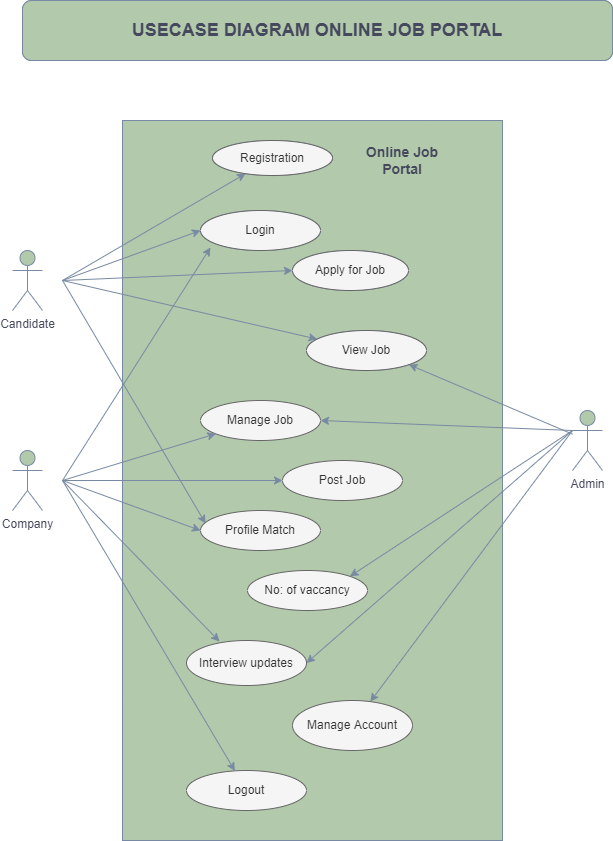

The diagram above was exported from draw.io. Its source (the exported page's mxGraphModel, read from the mxfile embedded in the PNG):
<mxGraphModel dx="1422" dy="798" grid="1" gridSize="10" guides="1" tooltips="1" connect="1" arrows="1" fold="1" page="1" pageScale="1" pageWidth="827" pageHeight="1169" math="0" shadow="0">
  <root>
    <mxCell id="0" />
    <mxCell id="1" parent="0" />
    <mxCell id="_MrF1gO717fDa5SRsJTI-1" value="" style="rounded=0;whiteSpace=wrap;html=1;sketch=0;fontColor=#46495D;strokeColor=#788AA3;fillColor=#B2C9AB;" vertex="1" parent="1">
      <mxGeometry x="230" y="510" width="380" height="720" as="geometry" />
    </mxCell>
    <mxCell id="rmdhmjT_j3eDJgcQuncZ-2" value="Registration" style="ellipse;whiteSpace=wrap;html=1;fillColor=#B2C9AB;strokeColor=#788AA3;fontColor=#46495D;" parent="1" vertex="1">
      <mxGeometry x="320" y="530" width="120" height="35" as="geometry" />
    </mxCell>
    <mxCell id="rmdhmjT_j3eDJgcQuncZ-3" value="Candidate" style="shape=umlActor;verticalLabelPosition=bottom;verticalAlign=top;html=1;outlineConnect=0;fillColor=#B2C9AB;strokeColor=#788AA3;fontColor=#46495D;" parent="1" vertex="1">
      <mxGeometry x="120" y="640" width="30" height="60" as="geometry" />
    </mxCell>
    <mxCell id="rmdhmjT_j3eDJgcQuncZ-4" value="Company" style="shape=umlActor;verticalLabelPosition=bottom;verticalAlign=top;html=1;outlineConnect=0;fillColor=#B2C9AB;strokeColor=#788AA3;fontColor=#46495D;" parent="1" vertex="1">
      <mxGeometry x="120" y="840" width="30" height="60" as="geometry" />
    </mxCell>
    <mxCell id="rmdhmjT_j3eDJgcQuncZ-5" value="Admin" style="shape=umlActor;verticalLabelPosition=bottom;verticalAlign=top;html=1;outlineConnect=0;fillColor=#B2C9AB;strokeColor=#788AA3;fontColor=#46495D;" parent="1" vertex="1">
      <mxGeometry x="680" y="800" width="30" height="60" as="geometry" />
    </mxCell>
    <mxCell id="rmdhmjT_j3eDJgcQuncZ-6" value="" style="endArrow=classic;html=1;rounded=0;strokeColor=#788AA3;fontColor=#46495D;" parent="1" target="rmdhmjT_j3eDJgcQuncZ-2" edge="1">
      <mxGeometry width="50" height="50" relative="1" as="geometry">
        <mxPoint x="170" y="670" as="sourcePoint" />
        <mxPoint x="220" y="620" as="targetPoint" />
      </mxGeometry>
    </mxCell>
    <mxCell id="rmdhmjT_j3eDJgcQuncZ-7" value="Login" style="ellipse;whiteSpace=wrap;html=1;fillColor=#B2C9AB;strokeColor=#788AA3;fontColor=#46495D;" parent="1" vertex="1">
      <mxGeometry x="308" y="600" width="120" height="40" as="geometry" />
    </mxCell>
    <mxCell id="rmdhmjT_j3eDJgcQuncZ-8" value="Apply for Job" style="ellipse;whiteSpace=wrap;html=1;fillColor=#B2C9AB;strokeColor=#788AA3;fontColor=#46495D;" parent="1" vertex="1">
      <mxGeometry x="400" y="640" width="116" height="40" as="geometry" />
    </mxCell>
    <mxCell id="rmdhmjT_j3eDJgcQuncZ-9" value="View Job" style="ellipse;whiteSpace=wrap;html=1;fillColor=#B2C9AB;strokeColor=#788AA3;fontColor=#46495D;" parent="1" vertex="1">
      <mxGeometry x="414" y="720" width="120" height="40" as="geometry" />
    </mxCell>
    <mxCell id="rmdhmjT_j3eDJgcQuncZ-10" value="Post Job" style="ellipse;whiteSpace=wrap;html=1;fillColor=#f5f5f5;strokeColor=#666666;fontColor=#333333;" parent="1" vertex="1">
      <mxGeometry x="390" y="850" width="120" height="40" as="geometry" />
    </mxCell>
    <mxCell id="rmdhmjT_j3eDJgcQuncZ-11" value="Manage Job" style="ellipse;whiteSpace=wrap;html=1;fillColor=#f5f5f5;strokeColor=#666666;fontColor=#333333;" parent="1" vertex="1">
      <mxGeometry x="308" y="790" width="120" height="40" as="geometry" />
    </mxCell>
    <mxCell id="rmdhmjT_j3eDJgcQuncZ-12" value="Profile Match" style="ellipse;whiteSpace=wrap;html=1;fillColor=#f5f5f5;strokeColor=#666666;fontColor=#333333;" parent="1" vertex="1">
      <mxGeometry x="308" y="900" width="120" height="40" as="geometry" />
    </mxCell>
    <mxCell id="rmdhmjT_j3eDJgcQuncZ-13" value="No: of vaccancy" style="ellipse;whiteSpace=wrap;html=1;fillColor=#f5f5f5;strokeColor=#666666;fontColor=#333333;" parent="1" vertex="1">
      <mxGeometry x="355" y="960" width="120" height="40" as="geometry" />
    </mxCell>
    <mxCell id="rmdhmjT_j3eDJgcQuncZ-14" value="Manage Account" style="ellipse;whiteSpace=wrap;html=1;fillColor=#f5f5f5;strokeColor=#666666;fontColor=#333333;" parent="1" vertex="1">
      <mxGeometry x="400" y="1090" width="120" height="50" as="geometry" />
    </mxCell>
    <mxCell id="rmdhmjT_j3eDJgcQuncZ-15" value="" style="endArrow=classic;html=1;rounded=0;entryX=0;entryY=0.5;entryDx=0;entryDy=0;strokeColor=#788AA3;fontColor=#46495D;" parent="1" target="rmdhmjT_j3eDJgcQuncZ-10" edge="1">
      <mxGeometry width="50" height="50" relative="1" as="geometry">
        <mxPoint x="170" y="869.9999999999998" as="sourcePoint" />
        <mxPoint x="230" y="810" as="targetPoint" />
      </mxGeometry>
    </mxCell>
    <mxCell id="rmdhmjT_j3eDJgcQuncZ-16" value="" style="endArrow=classic;html=1;rounded=0;entryX=1;entryY=1;entryDx=0;entryDy=0;strokeColor=#788AA3;fontColor=#46495D;" parent="1" source="rmdhmjT_j3eDJgcQuncZ-5" target="rmdhmjT_j3eDJgcQuncZ-9" edge="1">
      <mxGeometry width="50" height="50" relative="1" as="geometry">
        <mxPoint x="590" y="780" as="sourcePoint" />
        <mxPoint x="640" y="730" as="targetPoint" />
      </mxGeometry>
    </mxCell>
    <mxCell id="rmdhmjT_j3eDJgcQuncZ-17" value="" style="endArrow=classic;html=1;rounded=0;entryX=0.042;entryY=0.325;entryDx=0;entryDy=0;entryPerimeter=0;strokeColor=#788AA3;fontColor=#46495D;" parent="1" target="rmdhmjT_j3eDJgcQuncZ-12" edge="1">
      <mxGeometry width="50" height="50" relative="1" as="geometry">
        <mxPoint x="170" y="670" as="sourcePoint" />
        <mxPoint x="230" y="640" as="targetPoint" />
      </mxGeometry>
    </mxCell>
    <mxCell id="rmdhmjT_j3eDJgcQuncZ-18" value="" style="endArrow=classic;html=1;rounded=0;entryX=0;entryY=0.5;entryDx=0;entryDy=0;strokeColor=#788AA3;fontColor=#46495D;" parent="1" target="rmdhmjT_j3eDJgcQuncZ-12" edge="1">
      <mxGeometry width="50" height="50" relative="1" as="geometry">
        <mxPoint x="170" y="869.9999999999998" as="sourcePoint" />
        <mxPoint x="320" y="920" as="targetPoint" />
      </mxGeometry>
    </mxCell>
    <mxCell id="rmdhmjT_j3eDJgcQuncZ-19" value="" style="endArrow=classic;html=1;rounded=0;entryX=0;entryY=0.5;entryDx=0;entryDy=0;strokeColor=#788AA3;fontColor=#46495D;" parent="1" target="rmdhmjT_j3eDJgcQuncZ-7" edge="1">
      <mxGeometry width="50" height="50" relative="1" as="geometry">
        <mxPoint x="170" y="670" as="sourcePoint" />
        <mxPoint x="220" y="580" as="targetPoint" />
      </mxGeometry>
    </mxCell>
    <mxCell id="rmdhmjT_j3eDJgcQuncZ-20" value="" style="endArrow=classic;html=1;rounded=0;strokeColor=#788AA3;fontColor=#46495D;" parent="1" target="rmdhmjT_j3eDJgcQuncZ-11" edge="1">
      <mxGeometry width="50" height="50" relative="1" as="geometry">
        <mxPoint x="170" y="869.9999999999998" as="sourcePoint" />
        <mxPoint x="170" y="980" as="targetPoint" />
      </mxGeometry>
    </mxCell>
    <mxCell id="rmdhmjT_j3eDJgcQuncZ-21" value="" style="endArrow=classic;html=1;rounded=0;strokeColor=#788AA3;fontColor=#46495D;" parent="1" target="rmdhmjT_j3eDJgcQuncZ-9" edge="1">
      <mxGeometry width="50" height="50" relative="1" as="geometry">
        <mxPoint x="170" y="670" as="sourcePoint" />
        <mxPoint x="180" y="770" as="targetPoint" />
      </mxGeometry>
    </mxCell>
    <mxCell id="rmdhmjT_j3eDJgcQuncZ-22" value="" style="endArrow=classic;html=1;rounded=0;entryX=0.275;entryY=0.022;entryDx=0;entryDy=0;entryPerimeter=0;strokeColor=#788AA3;fontColor=#46495D;" parent="1" target="rmdhmjT_j3eDJgcQuncZ-25" edge="1">
      <mxGeometry width="50" height="50" relative="1" as="geometry">
        <mxPoint x="170" y="869.9999999999998" as="sourcePoint" />
        <mxPoint x="328" y="1040" as="targetPoint" />
      </mxGeometry>
    </mxCell>
    <mxCell id="rmdhmjT_j3eDJgcQuncZ-23" value="" style="endArrow=classic;html=1;rounded=0;entryX=1;entryY=0;entryDx=0;entryDy=0;strokeColor=#788AA3;fontColor=#46495D;" parent="1" target="rmdhmjT_j3eDJgcQuncZ-13" edge="1">
      <mxGeometry width="50" height="50" relative="1" as="geometry">
        <mxPoint x="680" y="820" as="sourcePoint" />
        <mxPoint x="640" y="890" as="targetPoint" />
      </mxGeometry>
    </mxCell>
    <mxCell id="rmdhmjT_j3eDJgcQuncZ-24" value="" style="endArrow=classic;html=1;rounded=0;exitX=0;exitY=0.3333333333333333;exitDx=0;exitDy=0;exitPerimeter=0;strokeColor=#788AA3;fontColor=#46495D;" parent="1" source="rmdhmjT_j3eDJgcQuncZ-5" target="rmdhmjT_j3eDJgcQuncZ-14" edge="1">
      <mxGeometry width="50" height="50" relative="1" as="geometry">
        <mxPoint x="580" y="1060" as="sourcePoint" />
        <mxPoint x="630" y="1010" as="targetPoint" />
      </mxGeometry>
    </mxCell>
    <mxCell id="rmdhmjT_j3eDJgcQuncZ-25" value="Interview updates" style="ellipse;whiteSpace=wrap;html=1;fillColor=#f5f5f5;strokeColor=#666666;fontColor=#333333;" parent="1" vertex="1">
      <mxGeometry x="294" y="1030" width="120" height="45" as="geometry" />
    </mxCell>
    <mxCell id="rmdhmjT_j3eDJgcQuncZ-26" value="" style="endArrow=classic;html=1;rounded=0;entryX=1;entryY=0.5;entryDx=0;entryDy=0;strokeColor=#788AA3;fontColor=#46495D;" parent="1" target="rmdhmjT_j3eDJgcQuncZ-25" edge="1">
      <mxGeometry width="50" height="50" relative="1" as="geometry">
        <mxPoint x="680" y="820" as="sourcePoint" />
        <mxPoint x="440" y="940" as="targetPoint" />
      </mxGeometry>
    </mxCell>
    <mxCell id="rmdhmjT_j3eDJgcQuncZ-27" value="" style="endArrow=classic;html=1;rounded=0;entryX=0.083;entryY=0.925;entryDx=0;entryDy=0;entryPerimeter=0;strokeColor=#788AA3;fontColor=#46495D;" parent="1" target="rmdhmjT_j3eDJgcQuncZ-7" edge="1">
      <mxGeometry width="50" height="50" relative="1" as="geometry">
        <mxPoint x="170" y="869.9999999999998" as="sourcePoint" />
        <mxPoint x="210" y="760" as="targetPoint" />
      </mxGeometry>
    </mxCell>
    <mxCell id="rmdhmjT_j3eDJgcQuncZ-28" value="Logout" style="ellipse;whiteSpace=wrap;html=1;fillColor=#f5f5f5;strokeColor=#666666;fontColor=#333333;" parent="1" vertex="1">
      <mxGeometry x="294" y="1160" width="120" height="40" as="geometry" />
    </mxCell>
    <mxCell id="rmdhmjT_j3eDJgcQuncZ-29" value="" style="endArrow=classic;html=1;rounded=0;strokeColor=#788AA3;fontColor=#46495D;" parent="1" target="rmdhmjT_j3eDJgcQuncZ-28" edge="1">
      <mxGeometry width="50" height="50" relative="1" as="geometry">
        <mxPoint x="170" y="869.9999999999998" as="sourcePoint" />
        <mxPoint x="30" y="890" as="targetPoint" />
      </mxGeometry>
    </mxCell>
    <mxCell id="rmdhmjT_j3eDJgcQuncZ-30" value="" style="endArrow=classic;html=1;rounded=0;entryX=0;entryY=0.5;entryDx=0;entryDy=0;strokeColor=#788AA3;fontColor=#46495D;" parent="1" target="rmdhmjT_j3eDJgcQuncZ-8" edge="1">
      <mxGeometry width="50" height="50" relative="1" as="geometry">
        <mxPoint x="170" y="670" as="sourcePoint" />
        <mxPoint x="170" y="535" as="targetPoint" />
      </mxGeometry>
    </mxCell>
    <mxCell id="rmdhmjT_j3eDJgcQuncZ-31" value="" style="endArrow=classic;html=1;rounded=0;entryX=1;entryY=0.5;entryDx=0;entryDy=0;strokeColor=#788AA3;fontColor=#46495D;" parent="1" target="rmdhmjT_j3eDJgcQuncZ-11" edge="1">
      <mxGeometry width="50" height="50" relative="1" as="geometry">
        <mxPoint x="680" y="820" as="sourcePoint" />
        <mxPoint x="590" y="840" as="targetPoint" />
      </mxGeometry>
    </mxCell>
    <mxCell id="rmdhmjT_j3eDJgcQuncZ-32" value="&lt;b&gt;Online Job Portal&lt;/b&gt;" style="text;html=1;strokeColor=none;fillColor=none;align=center;verticalAlign=middle;whiteSpace=wrap;rounded=0;fontSize=14;fontColor=#46495D;" parent="1" vertex="1">
      <mxGeometry x="460" y="535" width="100" height="30" as="geometry" />
    </mxCell>
    <mxCell id="_MrF1gO717fDa5SRsJTI-2" value="&lt;h2&gt;&lt;b&gt;USECASE DIAGRAM ONLINE JOB PORTAL&lt;/b&gt;&lt;/h2&gt;" style="rounded=1;whiteSpace=wrap;html=1;sketch=0;fontColor=#46495D;strokeColor=#788AA3;fillColor=#B2C9AB;" vertex="1" parent="1">
      <mxGeometry x="130" y="390" width="590" height="60" as="geometry" />
    </mxCell>
    <mxCell id="_MrF1gO717fDa5SRsJTI-3" value="&lt;h2&gt;&lt;b&gt;USECASE DIAGRAM ONLINE JOB PORTAL&lt;/b&gt;&lt;/h2&gt;" style="rounded=1;whiteSpace=wrap;html=1;sketch=0;strokeColor=#788AA3;fillColor=#B2C9AB;fontColor=#46495D;" vertex="1" parent="1">
      <mxGeometry x="130" y="390" width="590" height="60" as="geometry" />
    </mxCell>
    <mxCell id="_MrF1gO717fDa5SRsJTI-4" value="Registration" style="ellipse;whiteSpace=wrap;html=1;fillColor=#f5f5f5;strokeColor=#666666;fontColor=#333333;" vertex="1" parent="1">
      <mxGeometry x="320" y="530" width="120" height="35" as="geometry" />
    </mxCell>
    <mxCell id="_MrF1gO717fDa5SRsJTI-5" value="Login" style="ellipse;whiteSpace=wrap;html=1;fillColor=#f5f5f5;strokeColor=#666666;fontColor=#333333;" vertex="1" parent="1">
      <mxGeometry x="308" y="600" width="120" height="40" as="geometry" />
    </mxCell>
    <mxCell id="_MrF1gO717fDa5SRsJTI-6" value="Apply for Job" style="ellipse;whiteSpace=wrap;html=1;fillColor=#f5f5f5;strokeColor=#666666;fontColor=#333333;" vertex="1" parent="1">
      <mxGeometry x="400" y="640" width="116" height="40" as="geometry" />
    </mxCell>
    <mxCell id="_MrF1gO717fDa5SRsJTI-7" value="View Job" style="ellipse;whiteSpace=wrap;html=1;fillColor=#f5f5f5;strokeColor=#666666;fontColor=#333333;" vertex="1" parent="1">
      <mxGeometry x="414" y="720" width="120" height="40" as="geometry" />
    </mxCell>
  </root>
</mxGraphModel>